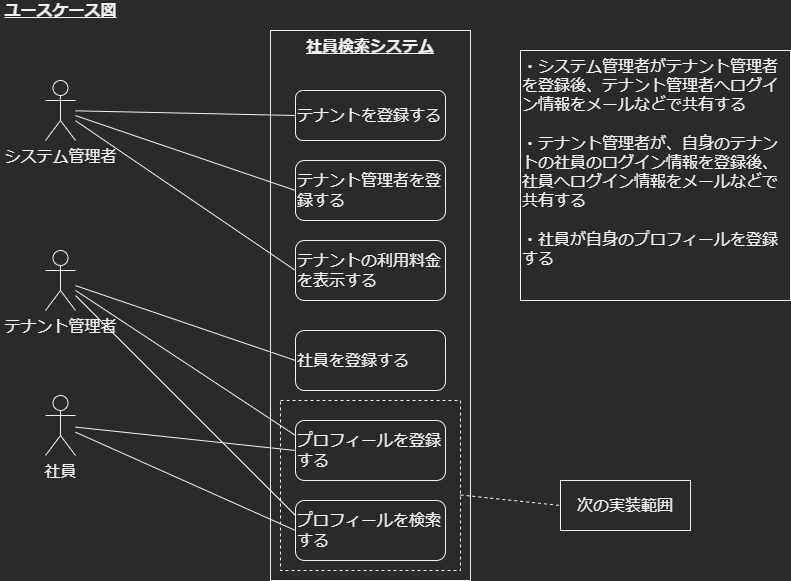

The diagram above was exported from draw.io. Its source (the exported page's mxGraphModel, read from the mxfile embedded in the PNG):
<mxGraphModel dx="1422" dy="697" grid="1" gridSize="10" guides="1" tooltips="1" connect="1" arrows="1" fold="1" page="1" pageScale="1" pageWidth="827" pageHeight="1169" math="0" shadow="0">
  <root>
    <mxCell id="jdEP9jCIMkJ3pFCK7XX0-0" />
    <mxCell id="jdEP9jCIMkJ3pFCK7XX0-1" parent="jdEP9jCIMkJ3pFCK7XX0-0" />
    <mxCell id="hCji6AXJMgMjWo5uKqM6-0" value="&lt;b&gt;&lt;u&gt;社員検索システム&lt;/u&gt;&lt;/b&gt;" style="rounded=0;whiteSpace=wrap;html=1;fontSize=16;align=center;verticalAlign=top;" parent="jdEP9jCIMkJ3pFCK7XX0-1" vertex="1">
      <mxGeometry x="300" y="60" width="200" height="550" as="geometry" />
    </mxCell>
    <mxCell id="bz1NPolqJdX93YXiAigC-2" style="edgeStyle=none;rounded=0;orthogonalLoop=1;jettySize=auto;html=1;entryX=0;entryY=0.5;entryDx=0;entryDy=0;fontSize=16;endArrow=none;endFill=0;dashed=1;" parent="jdEP9jCIMkJ3pFCK7XX0-1" source="bz1NPolqJdX93YXiAigC-0" target="bz1NPolqJdX93YXiAigC-1" edge="1">
      <mxGeometry relative="1" as="geometry" />
    </mxCell>
    <mxCell id="bz1NPolqJdX93YXiAigC-0" value="" style="rounded=0;whiteSpace=wrap;html=1;fontSize=16;align=left;verticalAlign=top;dashed=1;fillColor=none;" parent="jdEP9jCIMkJ3pFCK7XX0-1" vertex="1">
      <mxGeometry x="310" y="430" width="180" height="170" as="geometry" />
    </mxCell>
    <mxCell id="hCji6AXJMgMjWo5uKqM6-1" value="&lt;b&gt;&lt;u&gt;ユースケース図&lt;/u&gt;&lt;/b&gt;" style="text;html=1;align=center;verticalAlign=middle;resizable=0;points=[];autosize=1;strokeColor=none;fillColor=none;fontSize=16;" parent="jdEP9jCIMkJ3pFCK7XX0-1" vertex="1">
      <mxGeometry x="30" y="30" width="120" height="20" as="geometry" />
    </mxCell>
    <mxCell id="TS9ErmvjZ2NQ_SCBWekq-2" style="edgeStyle=none;rounded=0;orthogonalLoop=1;jettySize=auto;html=1;entryX=0;entryY=0.5;entryDx=0;entryDy=0;fontSize=16;endArrow=none;endFill=0;" parent="jdEP9jCIMkJ3pFCK7XX0-1" source="H7CcGcLps96uw-fjVMMT-0" target="TS9ErmvjZ2NQ_SCBWekq-0" edge="1">
      <mxGeometry relative="1" as="geometry" />
    </mxCell>
    <mxCell id="TS9ErmvjZ2NQ_SCBWekq-3" style="edgeStyle=none;rounded=0;orthogonalLoop=1;jettySize=auto;html=1;entryX=0;entryY=0.5;entryDx=0;entryDy=0;fontSize=16;endArrow=none;endFill=0;" parent="jdEP9jCIMkJ3pFCK7XX0-1" source="H7CcGcLps96uw-fjVMMT-0" target="TS9ErmvjZ2NQ_SCBWekq-1" edge="1">
      <mxGeometry relative="1" as="geometry" />
    </mxCell>
    <mxCell id="HwTf8On-LPzFNvtGE3IV-1" style="edgeStyle=none;rounded=0;orthogonalLoop=1;jettySize=auto;html=1;entryX=0;entryY=0.5;entryDx=0;entryDy=0;fontSize=16;endArrow=none;endFill=0;" parent="jdEP9jCIMkJ3pFCK7XX0-1" source="H7CcGcLps96uw-fjVMMT-0" target="HwTf8On-LPzFNvtGE3IV-0" edge="1">
      <mxGeometry relative="1" as="geometry" />
    </mxCell>
    <mxCell id="H7CcGcLps96uw-fjVMMT-0" value="システム管理者" style="shape=umlActor;verticalLabelPosition=bottom;verticalAlign=top;html=1;outlineConnect=0;fontSize=16;" parent="jdEP9jCIMkJ3pFCK7XX0-1" vertex="1">
      <mxGeometry x="75" y="110" width="30" height="60" as="geometry" />
    </mxCell>
    <mxCell id="TS9ErmvjZ2NQ_SCBWekq-0" value="テナントを登録する" style="rounded=1;whiteSpace=wrap;html=1;fontSize=16;align=left;verticalAlign=middle;" parent="jdEP9jCIMkJ3pFCK7XX0-1" vertex="1">
      <mxGeometry x="325" y="120" width="150" height="50" as="geometry" />
    </mxCell>
    <mxCell id="TS9ErmvjZ2NQ_SCBWekq-1" value="テナント管理者を登録する" style="rounded=1;whiteSpace=wrap;html=1;fontSize=16;align=left;verticalAlign=middle;" parent="jdEP9jCIMkJ3pFCK7XX0-1" vertex="1">
      <mxGeometry x="325" y="190" width="150" height="60" as="geometry" />
    </mxCell>
    <mxCell id="HwTf8On-LPzFNvtGE3IV-0" value="テナントの利用料金を表示する" style="rounded=1;whiteSpace=wrap;html=1;fontSize=16;align=left;verticalAlign=middle;" parent="jdEP9jCIMkJ3pFCK7XX0-1" vertex="1">
      <mxGeometry x="325" y="270" width="150" height="60" as="geometry" />
    </mxCell>
    <mxCell id="8xT4OEH8p90pXa6977sz-0" style="edgeStyle=none;rounded=0;orthogonalLoop=1;jettySize=auto;html=1;entryX=0;entryY=0.5;entryDx=0;entryDy=0;fontSize=16;endArrow=none;endFill=0;" parent="jdEP9jCIMkJ3pFCK7XX0-1" source="oTnBS5I0L1Ngsh_rKxkt-0" target="oTnBS5I0L1Ngsh_rKxkt-2" edge="1">
      <mxGeometry relative="1" as="geometry" />
    </mxCell>
    <mxCell id="SJy2Rvxl_geS7a7m1zG7-0" style="edgeStyle=none;rounded=0;orthogonalLoop=1;jettySize=auto;html=1;entryX=0;entryY=0.25;entryDx=0;entryDy=0;fontSize=16;endArrow=none;endFill=0;" parent="jdEP9jCIMkJ3pFCK7XX0-1" source="oTnBS5I0L1Ngsh_rKxkt-0" target="NOAAFXFGM5oIm7U5QBOC-1" edge="1">
      <mxGeometry relative="1" as="geometry" />
    </mxCell>
    <mxCell id="SJy2Rvxl_geS7a7m1zG7-1" style="edgeStyle=none;rounded=0;orthogonalLoop=1;jettySize=auto;html=1;entryX=0;entryY=0.25;entryDx=0;entryDy=0;fontSize=16;endArrow=none;endFill=0;" parent="jdEP9jCIMkJ3pFCK7XX0-1" source="oTnBS5I0L1Ngsh_rKxkt-0" target="h38lFF2grHv3JYis61hR-1" edge="1">
      <mxGeometry relative="1" as="geometry" />
    </mxCell>
    <mxCell id="oTnBS5I0L1Ngsh_rKxkt-0" value="テナント管理者" style="shape=umlActor;verticalLabelPosition=bottom;verticalAlign=top;html=1;outlineConnect=0;fontSize=16;" parent="jdEP9jCIMkJ3pFCK7XX0-1" vertex="1">
      <mxGeometry x="75" y="280" width="30" height="60" as="geometry" />
    </mxCell>
    <mxCell id="oTnBS5I0L1Ngsh_rKxkt-2" value="社員を登録する" style="rounded=1;whiteSpace=wrap;html=1;fontSize=16;align=left;verticalAlign=middle;" parent="jdEP9jCIMkJ3pFCK7XX0-1" vertex="1">
      <mxGeometry x="325" y="360" width="150" height="60" as="geometry" />
    </mxCell>
    <mxCell id="NOAAFXFGM5oIm7U5QBOC-2" style="edgeStyle=none;rounded=0;orthogonalLoop=1;jettySize=auto;html=1;entryX=0;entryY=0.5;entryDx=0;entryDy=0;fontSize=16;endArrow=none;endFill=0;" parent="jdEP9jCIMkJ3pFCK7XX0-1" source="8xT4OEH8p90pXa6977sz-1" target="NOAAFXFGM5oIm7U5QBOC-1" edge="1">
      <mxGeometry relative="1" as="geometry" />
    </mxCell>
    <mxCell id="h38lFF2grHv3JYis61hR-3" style="edgeStyle=none;rounded=0;orthogonalLoop=1;jettySize=auto;html=1;entryX=0;entryY=0.5;entryDx=0;entryDy=0;fontSize=16;endArrow=none;endFill=0;" parent="jdEP9jCIMkJ3pFCK7XX0-1" source="8xT4OEH8p90pXa6977sz-1" target="h38lFF2grHv3JYis61hR-1" edge="1">
      <mxGeometry relative="1" as="geometry" />
    </mxCell>
    <mxCell id="8xT4OEH8p90pXa6977sz-1" value="社員" style="shape=umlActor;verticalLabelPosition=bottom;verticalAlign=top;html=1;outlineConnect=0;fontSize=16;" parent="jdEP9jCIMkJ3pFCK7XX0-1" vertex="1">
      <mxGeometry x="75" y="425" width="30" height="60" as="geometry" />
    </mxCell>
    <mxCell id="NOAAFXFGM5oIm7U5QBOC-1" value="プロフィールを登録する" style="rounded=1;whiteSpace=wrap;html=1;fontSize=16;align=left;verticalAlign=middle;" parent="jdEP9jCIMkJ3pFCK7XX0-1" vertex="1">
      <mxGeometry x="325" y="450" width="150" height="60" as="geometry" />
    </mxCell>
    <mxCell id="h38lFF2grHv3JYis61hR-0" value="・システム管理者がテナント管理者を登録後、テナント管理者へログイン情報をメールなどで共有する&lt;br&gt;&lt;br&gt;・テナント管理者が、自身のテナントの社員のログイン情報を登録後、社員へログイン情報をメールなどで共有する&lt;br&gt;&lt;br&gt;・社員が自身のプロフィールを登録する" style="rounded=0;whiteSpace=wrap;html=1;fontSize=16;align=left;verticalAlign=top;" parent="jdEP9jCIMkJ3pFCK7XX0-1" vertex="1">
      <mxGeometry x="550" y="80" width="270" height="250" as="geometry" />
    </mxCell>
    <mxCell id="h38lFF2grHv3JYis61hR-1" value="プロフィールを検索する" style="rounded=1;whiteSpace=wrap;html=1;fontSize=16;align=left;verticalAlign=middle;" parent="jdEP9jCIMkJ3pFCK7XX0-1" vertex="1">
      <mxGeometry x="325" y="530" width="150" height="60" as="geometry" />
    </mxCell>
    <mxCell id="bz1NPolqJdX93YXiAigC-1" value="次の実装範囲" style="rounded=0;whiteSpace=wrap;html=1;fontSize=16;align=center;verticalAlign=middle;" parent="jdEP9jCIMkJ3pFCK7XX0-1" vertex="1">
      <mxGeometry x="590" y="510" width="130" height="50" as="geometry" />
    </mxCell>
  </root>
</mxGraphModel>